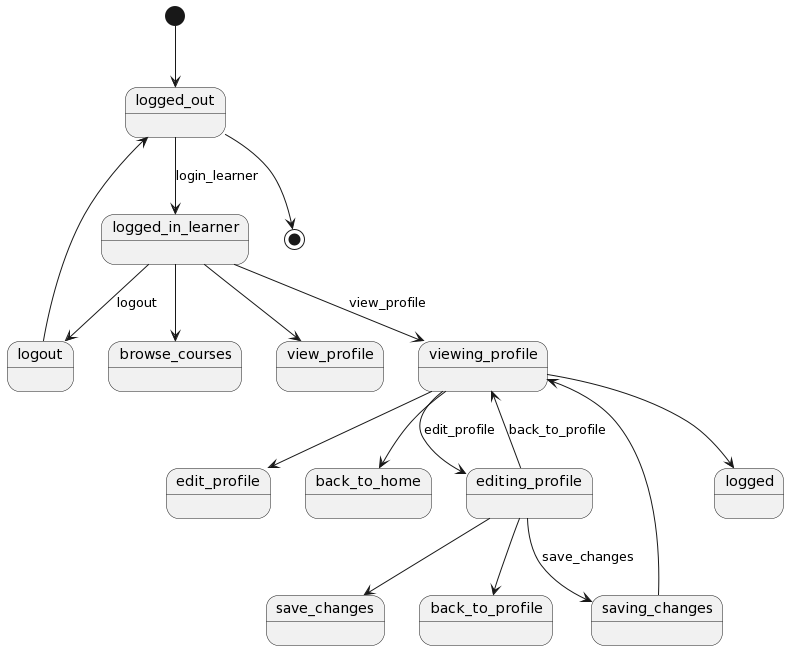

The diagram above was rendered by PlantUML. Its source (embedded in the PNG):
@startuml
[*] --> logged_out


logout --> logged_out

logged_in_learner --> browse_courses
logged_in_learner    --> view_profile

logged_in_learner    --> logout : logout





logged_out --> logged_in_learner : login_learner

logged_in_learner --> viewing_profile : view_profile
viewing_profile --> edit_profile
 viewing_profile   --> back_to_home


editing_profile  --> save_changes
editing_profile    --> back_to_profile


saving_changes  --> viewing_profile
viewing_profile --> editing_profile : edit_profile
viewing_profile --> logged
editing_profile --> saving_changes : save_changes
editing_profile --> viewing_profile : back_to_profile


logged_out  --> [*]
@enduml